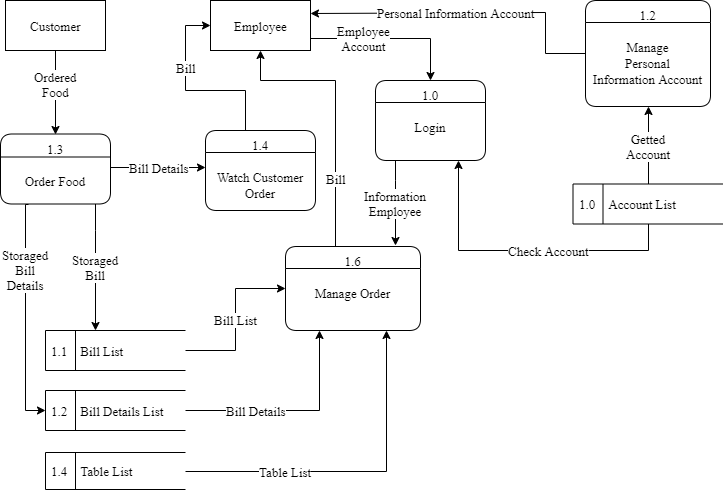

The diagram above was exported from draw.io. Its source (the exported page's mxGraphModel, read from the mxfile embedded in the PNG):
<mxGraphModel dx="1010" dy="579" grid="1" gridSize="10" guides="1" tooltips="1" connect="1" arrows="1" fold="1" page="1" pageScale="1" pageWidth="850" pageHeight="1100" math="0" shadow="0">
  <root>
    <mxCell id="s7LBiEGHyRFQYRvRNcwF-0" />
    <mxCell id="s7LBiEGHyRFQYRvRNcwF-1" parent="s7LBiEGHyRFQYRvRNcwF-0" />
    <mxCell id="HNCqCXH5IQf72K0uQlmg-2" value="Table List" style="edgeStyle=orthogonalEdgeStyle;rounded=0;orthogonalLoop=1;jettySize=auto;html=1;entryX=0.75;entryY=1;entryDx=0;entryDy=0;fontFamily=Times New Roman;fontSize=13;" parent="s7LBiEGHyRFQYRvRNcwF-1" source="hF4apLsJAmVI6KDu9sRN-2" target="O4fLlJGewfspBz3-1uxE-54" edge="1">
      <mxGeometry x="-0.4135" relative="1" as="geometry">
        <mxPoint as="offset" />
      </mxGeometry>
    </mxCell>
    <mxCell id="hF4apLsJAmVI6KDu9sRN-2" value="1.4&amp;nbsp; &amp;nbsp; Table List" style="html=1;dashed=0;whitespace=wrap;shape=mxgraph.dfd.dataStoreID;align=left;spacingLeft=3;points=[[0,0],[0.5,0],[1,0],[0,0.5],[1,0.5],[0,1],[0.5,1],[1,1]];fillColor=none;strokeColor=#000000;fontFamily=Times New Roman;fontSize=13;" parent="s7LBiEGHyRFQYRvRNcwF-1" vertex="1">
      <mxGeometry x="60" y="462" width="140" height="37" as="geometry" />
    </mxCell>
    <mxCell id="O4fLlJGewfspBz3-1uxE-28" value="Employee&lt;br style=&quot;font-size: 13px;&quot;&gt;Account" style="edgeStyle=orthogonalEdgeStyle;rounded=0;orthogonalLoop=1;jettySize=auto;html=1;entryX=0.5;entryY=0;entryDx=0;entryDy=0;exitX=1;exitY=0.75;exitDx=0;exitDy=0;fontFamily=Times New Roman;fontSize=13;" parent="s7LBiEGHyRFQYRvRNcwF-1" source="O4fLlJGewfspBz3-1uxE-33" target="O4fLlJGewfspBz3-1uxE-34" edge="1">
      <mxGeometry x="-0.3403" relative="1" as="geometry">
        <Array as="points">
          <mxPoint x="445" y="48" />
        </Array>
        <mxPoint as="offset" />
        <mxPoint x="518.5" y="59.5" as="sourcePoint" />
      </mxGeometry>
    </mxCell>
    <mxCell id="O4fLlJGewfspBz3-1uxE-30" value="Ordered&lt;br style=&quot;font-size: 13px;&quot;&gt;Food" style="edgeStyle=orthogonalEdgeStyle;rounded=0;orthogonalLoop=1;jettySize=auto;html=1;exitX=0.5;exitY=1;exitDx=0;exitDy=0;entryX=0.5;entryY=0;entryDx=0;entryDy=0;fontFamily=Times New Roman;fontSize=13;" parent="s7LBiEGHyRFQYRvRNcwF-1" source="O4fLlJGewfspBz3-1uxE-32" target="O4fLlJGewfspBz3-1uxE-41" edge="1">
      <mxGeometry x="-0.2001" relative="1" as="geometry">
        <Array as="points">
          <mxPoint x="70" y="80" />
          <mxPoint x="70" y="80" />
        </Array>
        <mxPoint as="offset" />
      </mxGeometry>
    </mxCell>
    <mxCell id="O4fLlJGewfspBz3-1uxE-32" value="&lt;span style=&quot;font-size: 13px;&quot;&gt;&lt;span style=&quot;font-size: 13px;&quot;&gt;Customer&lt;/span&gt;&lt;/span&gt;" style="html=1;dashed=0;whitespace=wrap;strokeWidth=1;fillColor=none;strokeColor=#000000;fontFamily=Times New Roman;fontSize=13;" parent="s7LBiEGHyRFQYRvRNcwF-1" vertex="1">
      <mxGeometry x="20" y="10" width="100" height="50" as="geometry" />
    </mxCell>
    <mxCell id="O4fLlJGewfspBz3-1uxE-33" value="&lt;span style=&quot;font-size: 13px;&quot;&gt;&lt;span style=&quot;font-size: 13px;&quot;&gt;Employee&lt;/span&gt;&lt;/span&gt;" style="html=1;dashed=0;whitespace=wrap;strokeWidth=1;fillColor=none;strokeColor=#000000;fontFamily=Times New Roman;fontSize=13;" parent="s7LBiEGHyRFQYRvRNcwF-1" vertex="1">
      <mxGeometry x="225" y="10" width="100" height="50" as="geometry" />
    </mxCell>
    <mxCell id="FQVjN6JJdFd6L5nHfSfI-0" value="Information&lt;br style=&quot;font-size: 13px;&quot;&gt;Employee" style="edgeStyle=orthogonalEdgeStyle;rounded=0;orthogonalLoop=1;jettySize=auto;html=1;entryX=0.816;entryY=-0.01;entryDx=0;entryDy=0;entryPerimeter=0;fontFamily=Times New Roman;fontSize=13;" parent="s7LBiEGHyRFQYRvRNcwF-1" source="O4fLlJGewfspBz3-1uxE-34" target="O4fLlJGewfspBz3-1uxE-54" edge="1">
      <mxGeometry relative="1" as="geometry">
        <mxPoint x="390" y="230" as="targetPoint" />
        <Array as="points">
          <mxPoint x="410" y="190" />
          <mxPoint x="410" y="190" />
        </Array>
      </mxGeometry>
    </mxCell>
    <mxCell id="O4fLlJGewfspBz3-1uxE-34" value="1.0&#10;&#10;Login" style="swimlane;fontStyle=0;childLayout=stackLayout;horizontal=1;startSize=22;fillColor=none;horizontalStack=0;resizeParent=1;resizeParentMax=0;resizeLast=0;collapsible=0;marginBottom=0;swimlaneFillColor=none;rounded=1;strokeWidth=1;verticalAlign=top;arcSize=17;labelPosition=center;verticalLabelPosition=middle;align=center;fontFamily=Times New Roman;strokeColor=#000000;fontSize=13;" parent="s7LBiEGHyRFQYRvRNcwF-1" vertex="1">
      <mxGeometry x="390" y="90" width="110" height="80" as="geometry" />
    </mxCell>
    <mxCell id="O4fLlJGewfspBz3-1uxE-35" value="Bill" style="edgeStyle=orthogonalEdgeStyle;rounded=0;orthogonalLoop=1;jettySize=auto;html=1;entryX=0;entryY=0.5;entryDx=0;entryDy=0;fontFamily=Times New Roman;fontSize=13;" parent="s7LBiEGHyRFQYRvRNcwF-1" source="O4fLlJGewfspBz3-1uxE-36" target="O4fLlJGewfspBz3-1uxE-33" edge="1">
      <mxGeometry x="0.2939" relative="1" as="geometry">
        <Array as="points">
          <mxPoint x="260" y="100" />
          <mxPoint x="200" y="100" />
          <mxPoint x="200" y="35" />
        </Array>
        <mxPoint as="offset" />
      </mxGeometry>
    </mxCell>
    <mxCell id="O4fLlJGewfspBz3-1uxE-36" value="1.4&#10;&#10;Watch Customer&#10;Order" style="swimlane;fontStyle=0;childLayout=stackLayout;horizontal=1;startSize=22;fillColor=none;horizontalStack=0;resizeParent=1;resizeParentMax=0;resizeLast=0;collapsible=0;marginBottom=0;swimlaneFillColor=none;rounded=1;strokeWidth=1;verticalAlign=top;arcSize=17;labelPosition=center;verticalLabelPosition=middle;align=center;fontFamily=Times New Roman;strokeColor=#000000;fontSize=13;" parent="s7LBiEGHyRFQYRvRNcwF-1" vertex="1">
      <mxGeometry x="220" y="140" width="110" height="80" as="geometry" />
    </mxCell>
    <mxCell id="O4fLlJGewfspBz3-1uxE-37" value="Bill Details" style="edgeStyle=orthogonalEdgeStyle;rounded=0;orthogonalLoop=1;jettySize=auto;html=1;fontFamily=Times New Roman;fontSize=13;" parent="s7LBiEGHyRFQYRvRNcwF-1" edge="1">
      <mxGeometry relative="1" as="geometry">
        <mxPoint x="125" y="177" as="sourcePoint" />
        <mxPoint x="220" y="177" as="targetPoint" />
      </mxGeometry>
    </mxCell>
    <mxCell id="HNCqCXH5IQf72K0uQlmg-4" value="Storaged&lt;br style=&quot;font-size: 13px;&quot;&gt;Bill" style="edgeStyle=orthogonalEdgeStyle;rounded=0;orthogonalLoop=1;jettySize=auto;html=1;entryX=0.358;entryY=-0.004;entryDx=0;entryDy=0;entryPerimeter=0;fontFamily=Times New Roman;fontSize=13;" parent="s7LBiEGHyRFQYRvRNcwF-1" source="O4fLlJGewfspBz3-1uxE-41" target="O4fLlJGewfspBz3-1uxE-48" edge="1">
      <mxGeometry relative="1" as="geometry">
        <Array as="points">
          <mxPoint x="110" y="240" />
          <mxPoint x="110" y="240" />
        </Array>
      </mxGeometry>
    </mxCell>
    <mxCell id="HNCqCXH5IQf72K0uQlmg-5" value="Storaged&lt;br style=&quot;font-size: 13px;&quot;&gt;Bill&lt;br style=&quot;font-size: 13px;&quot;&gt;Details" style="edgeStyle=orthogonalEdgeStyle;rounded=0;orthogonalLoop=1;jettySize=auto;html=1;exitX=0.25;exitY=1;exitDx=0;exitDy=0;entryX=0;entryY=0.5;entryDx=0;entryDy=0;fontFamily=Times New Roman;fontSize=13;" parent="s7LBiEGHyRFQYRvRNcwF-1" source="O4fLlJGewfspBz3-1uxE-41" target="O4fLlJGewfspBz3-1uxE-49" edge="1">
      <mxGeometry x="-0.3987" relative="1" as="geometry">
        <Array as="points">
          <mxPoint x="40" y="214" />
          <mxPoint x="40" y="420" />
        </Array>
        <mxPoint as="offset" />
      </mxGeometry>
    </mxCell>
    <mxCell id="O4fLlJGewfspBz3-1uxE-41" value="1.3&#10;&#10;Order Food" style="swimlane;fontStyle=0;childLayout=stackLayout;horizontal=1;startSize=23;fillColor=none;horizontalStack=0;resizeParent=1;resizeParentMax=0;resizeLast=0;collapsible=0;marginBottom=0;swimlaneFillColor=none;rounded=1;strokeWidth=1;verticalAlign=top;arcSize=17;labelPosition=center;verticalLabelPosition=middle;align=center;fontFamily=Times New Roman;strokeColor=#000000;fontSize=13;" parent="s7LBiEGHyRFQYRvRNcwF-1" vertex="1">
      <mxGeometry x="15" y="143.5" width="110" height="70" as="geometry" />
    </mxCell>
    <mxCell id="O4fLlJGewfspBz3-1uxE-42" value="Personal Information Account" style="edgeStyle=orthogonalEdgeStyle;rounded=0;orthogonalLoop=1;jettySize=auto;html=1;exitX=0;exitY=0.5;exitDx=0;exitDy=0;entryX=1;entryY=0.25;entryDx=0;entryDy=0;fontFamily=Times New Roman;fontSize=13;" parent="s7LBiEGHyRFQYRvRNcwF-1" source="O4fLlJGewfspBz3-1uxE-43" target="O4fLlJGewfspBz3-1uxE-33" edge="1">
      <mxGeometry x="0.0828" relative="1" as="geometry">
        <mxPoint as="offset" />
        <mxPoint x="764.5" y="130" as="sourcePoint" />
        <mxPoint x="764.5" y="24.5" as="targetPoint" />
        <Array as="points">
          <mxPoint x="560" y="63" />
          <mxPoint x="560" y="22" />
        </Array>
      </mxGeometry>
    </mxCell>
    <mxCell id="O4fLlJGewfspBz3-1uxE-43" value="1.2&#10;&#10;Manage&#10;Personal &#10;Information Account" style="swimlane;fontStyle=0;childLayout=stackLayout;horizontal=1;startSize=22;fillColor=none;horizontalStack=0;resizeParent=1;resizeParentMax=0;resizeLast=0;collapsible=0;marginBottom=0;swimlaneFillColor=none;rounded=1;strokeWidth=1;verticalAlign=top;arcSize=17;labelPosition=center;verticalLabelPosition=middle;align=center;fontFamily=Times New Roman;strokeColor=#000000;fontSize=13;" parent="s7LBiEGHyRFQYRvRNcwF-1" vertex="1">
      <mxGeometry x="600" y="10" width="125" height="106" as="geometry" />
    </mxCell>
    <mxCell id="O4fLlJGewfspBz3-1uxE-44" value="Check Account" style="edgeStyle=orthogonalEdgeStyle;rounded=0;orthogonalLoop=1;jettySize=auto;html=1;entryX=0.75;entryY=1;entryDx=0;entryDy=0;fontFamily=Times New Roman;fontSize=13;" parent="s7LBiEGHyRFQYRvRNcwF-1" source="O4fLlJGewfspBz3-1uxE-47" target="O4fLlJGewfspBz3-1uxE-34" edge="1">
      <mxGeometry x="-0.1687" relative="1" as="geometry">
        <Array as="points">
          <mxPoint x="663" y="260" />
          <mxPoint x="473" y="260" />
        </Array>
        <mxPoint as="offset" />
      </mxGeometry>
    </mxCell>
    <mxCell id="O4fLlJGewfspBz3-1uxE-46" value="Getted&lt;br style=&quot;font-size: 13px;&quot;&gt;Account" style="edgeStyle=orthogonalEdgeStyle;rounded=0;orthogonalLoop=1;jettySize=auto;html=1;entryX=0.5;entryY=1;entryDx=0;entryDy=0;fontFamily=Times New Roman;fontSize=13;" parent="s7LBiEGHyRFQYRvRNcwF-1" source="O4fLlJGewfspBz3-1uxE-47" target="O4fLlJGewfspBz3-1uxE-43" edge="1">
      <mxGeometry x="-0.0091" relative="1" as="geometry">
        <mxPoint as="offset" />
        <mxPoint x="796.5" y="236" as="targetPoint" />
      </mxGeometry>
    </mxCell>
    <mxCell id="O4fLlJGewfspBz3-1uxE-47" value="1.0&amp;nbsp; &amp;nbsp; Account List" style="html=1;dashed=0;whitespace=wrap;shape=mxgraph.dfd.dataStoreID;align=left;spacingLeft=3;points=[[0,0],[0.5,0],[1,0],[0,0.5],[1,0.5],[0,1],[0.5,1],[1,1]];fillColor=none;strokeColor=#000000;fontFamily=Times New Roman;fontSize=13;" parent="s7LBiEGHyRFQYRvRNcwF-1" vertex="1">
      <mxGeometry x="587.5" y="193.5" width="150" height="40" as="geometry" />
    </mxCell>
    <mxCell id="HNCqCXH5IQf72K0uQlmg-0" value="Bill List" style="edgeStyle=orthogonalEdgeStyle;rounded=0;orthogonalLoop=1;jettySize=auto;html=1;entryX=0;entryY=0.5;entryDx=0;entryDy=0;fontFamily=Times New Roman;fontSize=13;" parent="s7LBiEGHyRFQYRvRNcwF-1" source="O4fLlJGewfspBz3-1uxE-48" target="O4fLlJGewfspBz3-1uxE-54" edge="1">
      <mxGeometry relative="1" as="geometry" />
    </mxCell>
    <mxCell id="O4fLlJGewfspBz3-1uxE-48" value="1.1&amp;nbsp; &amp;nbsp; Bill List" style="html=1;dashed=0;whitespace=wrap;shape=mxgraph.dfd.dataStoreID;align=left;spacingLeft=3;points=[[0,0],[0.5,0],[1,0],[0,0.5],[1,0.5],[0,1],[0.5,1],[1,1]];fillColor=none;strokeColor=#000000;fontFamily=Times New Roman;fontSize=13;" parent="s7LBiEGHyRFQYRvRNcwF-1" vertex="1">
      <mxGeometry x="60" y="340" width="140" height="40" as="geometry" />
    </mxCell>
    <mxCell id="HNCqCXH5IQf72K0uQlmg-1" value="Bill Details" style="edgeStyle=orthogonalEdgeStyle;rounded=0;orthogonalLoop=1;jettySize=auto;html=1;entryX=0.25;entryY=1;entryDx=0;entryDy=0;fontFamily=Times New Roman;fontSize=13;" parent="s7LBiEGHyRFQYRvRNcwF-1" source="O4fLlJGewfspBz3-1uxE-49" target="O4fLlJGewfspBz3-1uxE-54" edge="1">
      <mxGeometry x="-0.344" relative="1" as="geometry">
        <mxPoint as="offset" />
      </mxGeometry>
    </mxCell>
    <mxCell id="O4fLlJGewfspBz3-1uxE-49" value="1.2&amp;nbsp; &amp;nbsp; Bill Details List" style="html=1;dashed=0;whitespace=wrap;shape=mxgraph.dfd.dataStoreID;align=left;spacingLeft=3;points=[[0,0],[0.5,0],[1,0],[0,0.5],[1,0.5],[0,1],[0.5,1],[1,1]];fillColor=none;strokeColor=#000000;fontFamily=Times New Roman;fontSize=13;" parent="s7LBiEGHyRFQYRvRNcwF-1" vertex="1">
      <mxGeometry x="60" y="400" width="140" height="40" as="geometry" />
    </mxCell>
    <mxCell id="WLvTNB0_YFGdT_oueFl5-0" value="Bill" style="edgeStyle=orthogonalEdgeStyle;rounded=0;orthogonalLoop=1;jettySize=auto;html=1;exitX=0.5;exitY=0;exitDx=0;exitDy=0;entryX=0.5;entryY=1;entryDx=0;entryDy=0;fontFamily=Times New Roman;fontSize=13;" parent="s7LBiEGHyRFQYRvRNcwF-1" source="O4fLlJGewfspBz3-1uxE-54" target="O4fLlJGewfspBz3-1uxE-33" edge="1">
      <mxGeometry x="-0.4035" relative="1" as="geometry">
        <Array as="points">
          <mxPoint x="350" y="256" />
          <mxPoint x="350" y="90" />
          <mxPoint x="275" y="90" />
        </Array>
        <mxPoint as="offset" />
      </mxGeometry>
    </mxCell>
    <mxCell id="O4fLlJGewfspBz3-1uxE-54" value="1.6&#10;&#10;Manage Order" style="swimlane;fontStyle=0;childLayout=stackLayout;horizontal=1;startSize=22;fillColor=none;horizontalStack=0;resizeParent=1;resizeParentMax=0;resizeLast=0;collapsible=0;marginBottom=0;swimlaneFillColor=none;rounded=1;strokeWidth=1;verticalAlign=top;arcSize=17;labelPosition=center;verticalLabelPosition=middle;align=center;fontFamily=Times New Roman;strokeColor=#000000;fontSize=13;" parent="s7LBiEGHyRFQYRvRNcwF-1" vertex="1">
      <mxGeometry x="300" y="256" width="135" height="84" as="geometry" />
    </mxCell>
  </root>
</mxGraphModel>